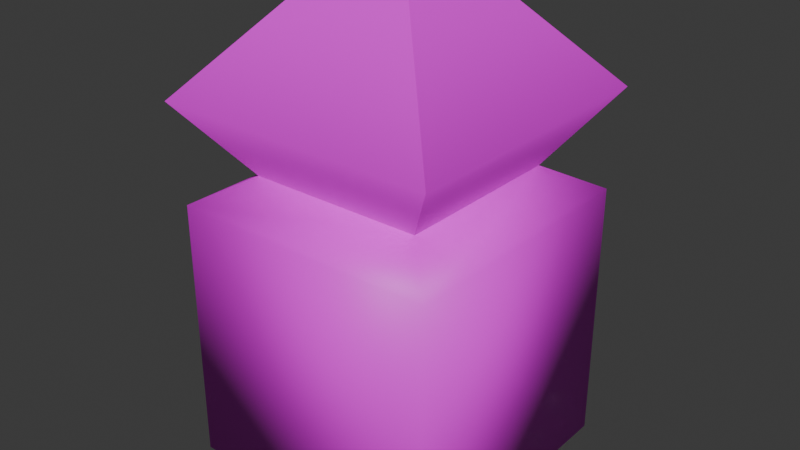 # Source: shrine.blend  (saved by Blender 5.0.119; exported with 4.5.12 LTS)
import bpy
from mathutils import Matrix  # noqa: F401  (used for matrix-valued properties, if any)

bpy.ops.wm.read_factory_settings(use_empty=True)
scene = bpy.context.scene
scene.name = 'Scene'

# ---- collections
col_collection = bpy.data.collections.new('Collection'); scene.collection.children.link(col_collection)

# ---- images (referenced by path relative to the original .blend; pixels are not part of the script)
import os
ASSET_DIR = os.environ.get("B2B_ASSET_DIR", "")  # directory of the original .blend (textures are referenced by path, not embedded)
HERE = os.path.dirname(os.path.abspath(__file__))  # packed textures are extracted next to this script under _unpacked/

def load_image(name, relpath, width, height, colorspace="sRGB"):
    """Load a texture the original file referenced (path relative to the .blend, or extracted next to this script)."""
    p = next((c for c in (os.path.join(HERE, relpath), os.path.join(ASSET_DIR, relpath)) if relpath and os.path.exists(c)), "")
    if p:
        img = bpy.data.images.load(p, check_existing=True)
        img.name = name
    else:  # same state as the original file: an image datablock whose file is absent (Cycles renders it pink)
        img = bpy.data.images.new(name, width, height)
        img.source = "FILE"
        img.filepath = "//" + (relpath or name)
    img.colorspace_settings.name = colorspace
    return img
img_shrine_atlus_png = load_image('shrine-atlus.png', 'shrine-atlus.png', 1024, 1024, 'sRGB')

# ---- materials (node trees are filled in below, after node groups)
mat_material = bpy.data.materials.new('Material')
mat_material.alpha_threshold = 0.0
mat_material.use_backface_culling_lightprobe_volume = False
mat_material.roughness = 0.5
mat_material.line_color = (0.0, 0.0, 0.0, 1.0)

# ---- material node trees
mat_material.use_nodes = True; mat_material.node_tree.nodes.clear()
_N = mat_material.node_tree.nodes; _L = mat_material.node_tree.links
n0 = _N.new('ShaderNodeOutputMaterial'); n0.name = 'Material Output'; n0.location = (200, 100)
n1 = _N.new('ShaderNodeBsdfPrincipled'); n1.name = 'Principled BSDF'; n1.location = (-200, 100)
n2 = _N.new('ShaderNodeTexImage'); n2.name = 'Image Texture'; n2.location = (-568, 125)
n2.image = img_shrine_atlus_png
_L.new(n1.outputs[0], n0.inputs[0])
_L.new(n2.outputs[0], n1.inputs[0])
n0.is_active_output = True

# ---- world
world_world = bpy.data.worlds.new('World'); scene.world = world_world
world_world.use_nodes = True; world_world.node_tree.nodes.clear()
_N = world_world.node_tree.nodes; _L = world_world.node_tree.links
n0 = _N.new('ShaderNodeOutputWorld'); n0.name = 'World Output'; n0.location = (200, 100)
n1 = _N.new('ShaderNodeBackground'); n1.name = 'Background'; n1.location = (-200, 100)
n1.inputs[0].default_value = (0.05088, 0.05088, 0.05088, 1.0)
_L.new(n1.outputs[0], n0.inputs[0])
n0.is_active_output = True
world_world.color = (0.05088, 0.05088, 0.05088)
world_world.sun_shadow_jitter_overblur = 0.0

# ---- meshes
me_cube = bpy.data.meshes.new('Cube')
me_cube.from_pydata([(1.0, 2.0, 2.0), (1.0, 2.0, 0.0), (1.0, 0.0, 2.0), (1.0, 0.0, 0.0), (-1.0, 2.0, 2.0), (-1.0, 2.0, 0.0), (-1.0, 0.0, 2.0), (-1.0, 0.0, 0.0), (0.6607, 1.661, 2.194), (0.6607, 0.3393, 2.194), (-0.6607, 1.661, 2.194), (-0.6607, 0.3393, 2.194), (1.054, 2.054, 2.733), (1.054, -0.05417, 2.733), (-1.054, 2.054, 2.733), (-1.054, -0.05417, 2.733), (0.3108, 1.311, 3.574), (0.3108, 0.6892, 3.574), (-0.3108, 1.311, 3.574), (-0.3108, 0.6892, 3.574)], [], [(4, 6, 11, 10), (3, 2, 6, 7), (7, 6, 4, 5), (5, 1, 3, 7), (1, 0, 2, 3), (5, 4, 0, 1), (10, 11, 15, 14), (2, 0, 8, 9), (0, 4, 10, 8), (6, 2, 9, 11), (15, 13, 17, 19), (11, 9, 13, 15), (8, 10, 14, 12), (9, 8, 12, 13), (16, 18, 19, 17), (12, 14, 18, 16), (13, 12, 16, 17), (14, 15, 19, 18)])
me_cube.polygons.foreach_set('use_smooth', [True] * 18)
_k = set([(8, 9), (8, 10), (8, 12), (9, 11), (9, 13), (10, 11), (10, 14), (11, 15), (12, 16), (13, 17), (14, 18), (15, 19), (16, 17), (16, 18), (17, 19), (18, 19)])
me_cube.attributes.new('sharp_edge', 'BOOLEAN', 'EDGE').data.foreach_set('value', [ (min(e.vertices), max(e.vertices)) in _k for e in me_cube.edges])
_uv = me_cube.uv_layers.new(name='UVMap')
_uv.uv.foreach_set('vector', [0.5242, 0.6478, 0.5242, 0.2189, 0.597, 0.2916, 0.597, 0.5751, 0.995, 0.3428, 0.995, 0.8119, 0.5259, 0.8119, 0.5259, 0.3428, 0.9665, 0.5588, 0.9665, 0.9834, 0.5419, 0.9834, 0.5419, 0.5588, 0.8486, 0.07354, 0.8792, 0.1162, 0.7855, 0.1307, 0.764, 0.08514, 0.9169, 0.006988, 0.9169, 0.416, 0.5079, 0.416, 0.5079, 0.006988, 0.9836, 0.4518, 0.9836, 0.8982, 0.5372, 0.8982, 0.5372, 0.4518, 0.1094, 0.3364, 0.3914, 0.3364, 0.4754, 0.4516, 0.02547, 0.4516, 0.9532, 0.2189, 0.9532, 0.6478, 0.8804, 0.5751, 0.8804, 0.2916, 0.9532, 0.6478, 0.5242, 0.6478, 0.597, 0.5751, 0.8804, 0.5751, 0.5242, 0.2189, 0.9532, 0.2189, 0.8804, 0.2916, 0.597, 0.2916, 0.03216, 0.03935, 0.4873, 0.03935, 0.3268, 0.1998, 0.1926, 0.1998, 0.1424, 0.4729, 0.3864, 0.4729, 0.459, 0.5725, 0.06974, 0.5725, 0.08893, 0.4029, 0.3871, 0.4029, 0.4759, 0.5246, 0.0001549, 0.5246, 0.09979, 0.5425, 0.3824, 0.5425, 0.4666, 0.6579, 0.01562, 0.6579, 0.2847, 0.2056, 0.427, 0.2056, 0.427, 0.3479, 0.2847, 0.3479, 0.4909, 0.7609, 0.02544, 0.7609, 0.1896, 0.5968, 0.3268, 0.5968, 0.3317, 0.144, 0.3317, 0.9707, 0.04019, 0.6792, 0.04019, 0.4355, 0.2628, 0.9519, 0.2628, 0.4015, 0.4569, 0.5956, 0.4569, 0.7578])
me_cube.materials.append(mat_material)
me_cube.use_mirror_vertex_groups = False
me_cube.update()

# ---- objects
ob_shrine = bpy.data.objects.new('Shrine', me_cube)

# ---- transforms, parenting, visibility, modifiers, constraints
ob_shrine.location = (0.0, -1.0, 0.0)
ob_shrine.lock_rotations_4d = False
ob_shrine.empty_display_type = 'ARROWS'
ob_shrine.lineart.crease_threshold = 0.0

# ---- collection membership
col_collection.objects.link(ob_shrine)

# ---- scene / render settings (as saved in the file)
scene.frame_start = 1; scene.frame_end = 250; scene.frame_set(1)
scene.render.engine = 'BLENDER_EEVEE_NEXT'
scene.render.bake_bias = 0.0
scene.render.bake_samples = 0
scene.cycles.sampling_pattern = 'TABULATED_SOBOL'
scene.eevee.use_volume_custom_range = False
bpy.context.view_layer.update()

# ---- added for rendering (the .blend has no active camera and no usable light): camera, sun
cam_auto = bpy.data.cameras.new('AutoCamera')
cam_auto.lens = 50.0
cam_auto.sensor_width = 36.0
cam_auto.clip_end = 1000.0
ob_auto_camera = bpy.data.objects.new('AutoCamera', cam_auto)
scene.collection.objects.link(ob_auto_camera)
ob_auto_camera.location = (4.30645, -5.16774, 5.2322)
ob_auto_camera.rotation_euler = (1.09748, -7.21219e-08, 0.694738)
scene.camera = ob_auto_camera
light_auto_sun = bpy.data.lights.new('AutoSun', 'SUN')
light_auto_sun.energy = 3.0
light_auto_sun.angle = 0.0523599
ob_auto_sun = bpy.data.objects.new('AutoSun', light_auto_sun)
scene.collection.objects.link(ob_auto_sun)
ob_auto_sun.rotation_euler = (0.872665, 0.174533, 0.523599)
bpy.context.view_layer.update()
